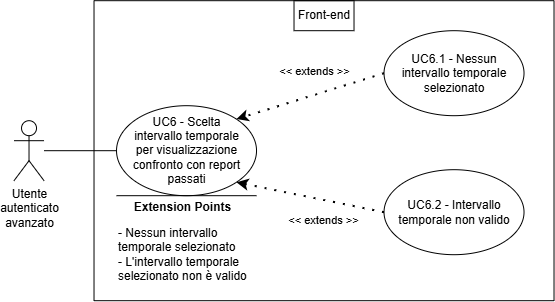

The diagram above was exported from draw.io. Its source (the exported page's mxGraphModel, read from the mxfile embedded in the PNG):
<mxGraphModel dx="519" dy="594" grid="1" gridSize="10" guides="1" tooltips="1" connect="1" arrows="1" fold="1" page="1" pageScale="1" pageWidth="827" pageHeight="1169" math="0" shadow="0">
  <root>
    <mxCell id="0" />
    <mxCell id="1" parent="0" />
    <mxCell id="hwDeBtE-5lRCNZWV2q6p-255" parent="1" style="shape=umlActor;verticalLabelPosition=bottom;verticalAlign=top;html=1;outlineConnect=0;align=center;" value="Utente&lt;div&gt;&lt;span style=&quot;background-color: transparent; color: light-dark(rgb(0, 0, 0), rgb(255, 255, 255));&quot;&gt;autenticato&lt;/span&gt;&lt;/div&gt;&lt;div&gt;&lt;span style=&quot;background-color: transparent; color: light-dark(rgb(0, 0, 0), rgb(255, 255, 255));&quot;&gt;avanzato&lt;/span&gt;&lt;/div&gt;" vertex="1">
      <mxGeometry height="60" width="30" x="730.5237804310664" y="1083.1904471261162" as="geometry" />
    </mxCell>
    <mxCell id="hwDeBtE-5lRCNZWV2q6p-256" parent="1" style="swimlane;startSize=0;" value="" vertex="1">
      <mxGeometry height="300" width="460" x="810.5237804310664" y="963.1904471261162" as="geometry">
        <mxRectangle height="40" width="50" x="310" y="350" as="alternateBounds" />
      </mxGeometry>
    </mxCell>
    <mxCell id="hwDeBtE-5lRCNZWV2q6p-257" parent="hwDeBtE-5lRCNZWV2q6p-256" style="ellipse;whiteSpace=wrap;html=1;" value="" vertex="1">
      <mxGeometry height="90" width="140" x="22.5" y="105" as="geometry" />
    </mxCell>
    <mxCell id="hwDeBtE-5lRCNZWV2q6p-258" parent="hwDeBtE-5lRCNZWV2q6p-256" style="text;html=1;align=center;verticalAlign=middle;whiteSpace=wrap;rounded=0;" value="&lt;div style=&quot;&quot;&gt;&lt;span style=&quot;background-color: transparent; color: light-dark(rgb(0, 0, 0), rgb(255, 255, 255));&quot;&gt;UC6 - Scelta intervallo temporale per visualizzazione confronto con report passati&lt;/span&gt;&lt;/div&gt;" vertex="1">
      <mxGeometry height="70" width="115" x="35" y="115" as="geometry" />
    </mxCell>
    <mxCell id="hwDeBtE-5lRCNZWV2q6p-259" parent="hwDeBtE-5lRCNZWV2q6p-256" style="ellipse;whiteSpace=wrap;html=1;" value="" vertex="1">
      <mxGeometry height="85" width="140" x="290" y="30" as="geometry" />
    </mxCell>
    <mxCell id="hwDeBtE-5lRCNZWV2q6p-260" parent="hwDeBtE-5lRCNZWV2q6p-256" style="text;html=1;align=center;verticalAlign=middle;whiteSpace=wrap;rounded=0;" value="UC6.1 - Nessun intervallo temporale selezionato" vertex="1">
      <mxGeometry height="70" width="130" x="295" y="37.5" as="geometry" />
    </mxCell>
    <mxCell id="hwDeBtE-5lRCNZWV2q6p-261" edge="1" parent="hwDeBtE-5lRCNZWV2q6p-256" source="hwDeBtE-5lRCNZWV2q6p-262" style="endArrow=classic;startArrow=none;endFill=1;startFill=0;html=1;verticalAlign=bottom;dashed=1;labelBackgroundColor=none;rounded=0;dashPattern=1 4;curved=0;endSize=6;strokeWidth=2;entryX=1;entryY=1;entryDx=0;entryDy=0;exitX=0;exitY=0.5;exitDx=0;exitDy=0;" target="hwDeBtE-5lRCNZWV2q6p-257" value="&amp;lt;&amp;lt; extends &amp;gt;&amp;gt;">
      <mxGeometry relative="1" width="160" x="-0.2661" y="29" as="geometry">
        <mxPoint as="offset" />
        <Array as="points" />
        <mxPoint x="290" y="240.75" as="sourcePoint" />
        <mxPoint x="250" y="386.5" as="targetPoint" />
      </mxGeometry>
    </mxCell>
    <mxCell id="hwDeBtE-5lRCNZWV2q6p-262" parent="hwDeBtE-5lRCNZWV2q6p-256" style="ellipse;whiteSpace=wrap;html=1;" value="" vertex="1">
      <mxGeometry height="85" width="140" x="290" y="169" as="geometry" />
    </mxCell>
    <mxCell id="hwDeBtE-5lRCNZWV2q6p-263" parent="hwDeBtE-5lRCNZWV2q6p-256" style="text;html=1;align=center;verticalAlign=middle;whiteSpace=wrap;rounded=0;" value="UC6.2 - Intervallo temporale non valido" vertex="1">
      <mxGeometry height="70" width="130" x="295" y="176.5" as="geometry" />
    </mxCell>
    <mxCell id="hwDeBtE-5lRCNZWV2q6p-264" edge="1" parent="hwDeBtE-5lRCNZWV2q6p-256" style="endArrow=none;html=1;rounded=0;" value="">
      <mxGeometry height="50" relative="1" width="50" as="geometry">
        <Array as="points" />
        <mxPoint x="22.5" y="195" as="sourcePoint" />
        <mxPoint x="162.5" y="195" as="targetPoint" />
      </mxGeometry>
    </mxCell>
    <mxCell id="hwDeBtE-5lRCNZWV2q6p-265" connectable="0" parent="hwDeBtE-5lRCNZWV2q6p-264" style="edgeLabel;html=1;align=center;verticalAlign=middle;resizable=0;points=[];" value="&lt;b&gt;&lt;font style=&quot;font-size: 12px;&quot;&gt;Extension Points&lt;/font&gt;&lt;/b&gt;" vertex="1">
      <mxGeometry relative="1" x="0.6462" as="geometry">
        <mxPoint x="-50" y="11" as="offset" />
      </mxGeometry>
    </mxCell>
    <mxCell id="hwDeBtE-5lRCNZWV2q6p-266" parent="hwDeBtE-5lRCNZWV2q6p-256" style="text;html=1;align=left;verticalAlign=middle;whiteSpace=wrap;rounded=0;" value="&lt;font style=&quot;font-size: 12px;&quot;&gt;- Nessun intervallo temporale selezionato&lt;/font&gt;&lt;div&gt;&lt;font style=&quot;font-size: 12px;&quot;&gt;- L'intervallo temporale selezionato non è valido&lt;/font&gt;&lt;/div&gt;" vertex="1">
      <mxGeometry height="30" width="137.5" x="22.5" y="239" as="geometry" />
    </mxCell>
    <mxCell id="hwDeBtE-5lRCNZWV2q6p-267" edge="1" parent="hwDeBtE-5lRCNZWV2q6p-256" source="hwDeBtE-5lRCNZWV2q6p-259" style="endArrow=classic;startArrow=none;endFill=1;startFill=0;html=1;verticalAlign=bottom;dashed=1;labelBackgroundColor=none;rounded=0;dashPattern=1 4;curved=0;endSize=6;strokeWidth=2;entryX=1;entryY=0;entryDx=0;entryDy=0;exitX=0;exitY=0.5;exitDx=0;exitDy=0;" target="hwDeBtE-5lRCNZWV2q6p-257" value="&amp;lt;&amp;lt; extends &amp;gt;&amp;gt;">
      <mxGeometry relative="1" width="160" x="-0.1116" y="-14" as="geometry">
        <mxPoint as="offset" />
        <Array as="points" />
        <mxPoint x="378" y="137.75" as="sourcePoint" />
        <mxPoint x="230" y="79" as="targetPoint" />
      </mxGeometry>
    </mxCell>
    <mxCell id="hwDeBtE-5lRCNZWV2q6p-268" parent="hwDeBtE-5lRCNZWV2q6p-256" style="text;html=1;align=center;verticalAlign=middle;whiteSpace=wrap;rounded=0;strokeColor=default;perimeterSpacing=1;" value="Front-end" vertex="1">
      <mxGeometry height="30" width="60" x="200" as="geometry" />
    </mxCell>
    <mxCell id="hwDeBtE-5lRCNZWV2q6p-269" edge="1" parent="1" source="hwDeBtE-5lRCNZWV2q6p-255" style="endArrow=none;html=1;rounded=0;entryX=0;entryY=0.5;entryDx=0;entryDy=0;" target="hwDeBtE-5lRCNZWV2q6p-257" value="">
      <mxGeometry height="50" relative="1" width="50" as="geometry">
        <mxPoint x="960.5237804310664" y="1252.1904471261162" as="sourcePoint" />
        <mxPoint x="1010.5237804310664" y="1202.1904471261162" as="targetPoint" />
      </mxGeometry>
    </mxCell>
  </root>
</mxGraphModel>